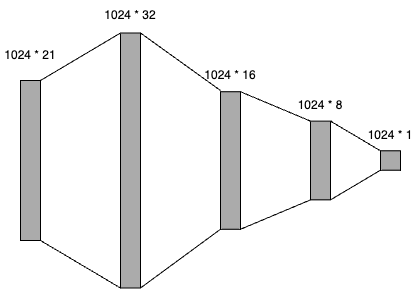

The diagram above was exported from draw.io. Its source (the exported page's mxGraphModel, read from the mxfile embedded in the PNG):
<mxGraphModel dx="729" dy="410" grid="1" gridSize="10" guides="1" tooltips="1" connect="1" arrows="1" fold="1" page="1" pageScale="1" pageWidth="827" pageHeight="1169" math="0" shadow="0">
  <root>
    <mxCell id="0" />
    <mxCell id="1" parent="0" />
    <mxCell id="fdycnUjjO7D5Ep6J40iH-1" value="" style="rounded=0;whiteSpace=wrap;html=1;fillColor=#ABABAB;" vertex="1" parent="1">
      <mxGeometry x="160" y="180" width="20" height="160" as="geometry" />
    </mxCell>
    <mxCell id="fdycnUjjO7D5Ep6J40iH-2" value="" style="rounded=0;whiteSpace=wrap;html=1;fillColor=#ABABAB;" vertex="1" parent="1">
      <mxGeometry x="260" y="132.5" width="20" height="255" as="geometry" />
    </mxCell>
    <mxCell id="fdycnUjjO7D5Ep6J40iH-3" value="" style="rounded=0;whiteSpace=wrap;html=1;fillColor=#ABABAB;" vertex="1" parent="1">
      <mxGeometry x="360" y="191.25" width="20" height="137.5" as="geometry" />
    </mxCell>
    <mxCell id="fdycnUjjO7D5Ep6J40iH-4" value="" style="rounded=0;whiteSpace=wrap;html=1;fillColor=#ABABAB;" vertex="1" parent="1">
      <mxGeometry x="450" y="220.62" width="20" height="78.75" as="geometry" />
    </mxCell>
    <mxCell id="fdycnUjjO7D5Ep6J40iH-5" value="" style="rounded=0;whiteSpace=wrap;html=1;fillColor=#ABABAB;" vertex="1" parent="1">
      <mxGeometry x="520" y="250.31" width="20" height="19.38" as="geometry" />
    </mxCell>
    <mxCell id="fdycnUjjO7D5Ep6J40iH-8" value="" style="endArrow=none;html=1;rounded=0;exitX=1;exitY=0;exitDx=0;exitDy=0;entryX=0;entryY=0;entryDx=0;entryDy=0;" edge="1" parent="1" source="fdycnUjjO7D5Ep6J40iH-1" target="fdycnUjjO7D5Ep6J40iH-2">
      <mxGeometry width="50" height="50" relative="1" as="geometry">
        <mxPoint x="250" y="250" as="sourcePoint" />
        <mxPoint x="300" y="200" as="targetPoint" />
      </mxGeometry>
    </mxCell>
    <mxCell id="fdycnUjjO7D5Ep6J40iH-9" value="" style="endArrow=none;html=1;rounded=0;exitX=1;exitY=0;exitDx=0;exitDy=0;" edge="1" parent="1" source="fdycnUjjO7D5Ep6J40iH-2">
      <mxGeometry width="50" height="50" relative="1" as="geometry">
        <mxPoint x="280" y="270" as="sourcePoint" />
        <mxPoint x="360" y="190" as="targetPoint" />
      </mxGeometry>
    </mxCell>
    <mxCell id="fdycnUjjO7D5Ep6J40iH-10" value="" style="endArrow=none;html=1;rounded=0;exitX=1;exitY=0;exitDx=0;exitDy=0;entryX=0;entryY=0;entryDx=0;entryDy=0;" edge="1" parent="1" source="fdycnUjjO7D5Ep6J40iH-3" target="fdycnUjjO7D5Ep6J40iH-4">
      <mxGeometry width="50" height="50" relative="1" as="geometry">
        <mxPoint x="320" y="270" as="sourcePoint" />
        <mxPoint x="370" y="220" as="targetPoint" />
      </mxGeometry>
    </mxCell>
    <mxCell id="fdycnUjjO7D5Ep6J40iH-11" value="" style="endArrow=none;html=1;rounded=0;exitX=1;exitY=0;exitDx=0;exitDy=0;entryX=0;entryY=0;entryDx=0;entryDy=0;" edge="1" parent="1" source="fdycnUjjO7D5Ep6J40iH-4" target="fdycnUjjO7D5Ep6J40iH-5">
      <mxGeometry width="50" height="50" relative="1" as="geometry">
        <mxPoint x="370" y="270" as="sourcePoint" />
        <mxPoint x="420" y="220" as="targetPoint" />
      </mxGeometry>
    </mxCell>
    <mxCell id="fdycnUjjO7D5Ep6J40iH-12" value="" style="endArrow=none;html=1;rounded=0;exitX=1;exitY=1;exitDx=0;exitDy=0;entryX=0;entryY=1;entryDx=0;entryDy=0;" edge="1" parent="1" source="fdycnUjjO7D5Ep6J40iH-1" target="fdycnUjjO7D5Ep6J40iH-2">
      <mxGeometry width="50" height="50" relative="1" as="geometry">
        <mxPoint x="190" y="190" as="sourcePoint" />
        <mxPoint x="270" y="143" as="targetPoint" />
      </mxGeometry>
    </mxCell>
    <mxCell id="fdycnUjjO7D5Ep6J40iH-13" value="" style="endArrow=none;html=1;rounded=0;exitX=1;exitY=1;exitDx=0;exitDy=0;entryX=0;entryY=1;entryDx=0;entryDy=0;" edge="1" parent="1" source="fdycnUjjO7D5Ep6J40iH-2" target="fdycnUjjO7D5Ep6J40iH-3">
      <mxGeometry width="50" height="50" relative="1" as="geometry">
        <mxPoint x="200" y="200" as="sourcePoint" />
        <mxPoint x="280" y="153" as="targetPoint" />
      </mxGeometry>
    </mxCell>
    <mxCell id="fdycnUjjO7D5Ep6J40iH-14" value="" style="endArrow=none;html=1;rounded=0;exitX=1;exitY=1;exitDx=0;exitDy=0;entryX=0;entryY=1;entryDx=0;entryDy=0;" edge="1" parent="1" source="fdycnUjjO7D5Ep6J40iH-3" target="fdycnUjjO7D5Ep6J40iH-4">
      <mxGeometry width="50" height="50" relative="1" as="geometry">
        <mxPoint x="210" y="210" as="sourcePoint" />
        <mxPoint x="290" y="163" as="targetPoint" />
      </mxGeometry>
    </mxCell>
    <mxCell id="fdycnUjjO7D5Ep6J40iH-15" value="" style="endArrow=none;html=1;rounded=0;exitX=1;exitY=1;exitDx=0;exitDy=0;entryX=0;entryY=1;entryDx=0;entryDy=0;" edge="1" parent="1" source="fdycnUjjO7D5Ep6J40iH-4" target="fdycnUjjO7D5Ep6J40iH-5">
      <mxGeometry width="50" height="50" relative="1" as="geometry">
        <mxPoint x="220" y="220" as="sourcePoint" />
        <mxPoint x="300" y="173" as="targetPoint" />
      </mxGeometry>
    </mxCell>
    <mxCell id="fdycnUjjO7D5Ep6J40iH-16" value="1024 * 21" style="text;html=1;strokeColor=none;fillColor=none;align=center;verticalAlign=middle;whiteSpace=wrap;rounded=0;" vertex="1" parent="1">
      <mxGeometry x="140" y="140" width="60" height="30" as="geometry" />
    </mxCell>
    <mxCell id="fdycnUjjO7D5Ep6J40iH-18" value="1024 * 32" style="text;html=1;strokeColor=none;fillColor=none;align=center;verticalAlign=middle;whiteSpace=wrap;rounded=0;" vertex="1" parent="1">
      <mxGeometry x="240" y="100" width="60" height="30" as="geometry" />
    </mxCell>
    <mxCell id="fdycnUjjO7D5Ep6J40iH-19" value="1024 * 16" style="text;html=1;strokeColor=none;fillColor=none;align=center;verticalAlign=middle;whiteSpace=wrap;rounded=0;" vertex="1" parent="1">
      <mxGeometry x="340" y="160" width="60" height="30" as="geometry" />
    </mxCell>
    <mxCell id="fdycnUjjO7D5Ep6J40iH-20" value="1024 * 8" style="text;html=1;strokeColor=none;fillColor=none;align=center;verticalAlign=middle;whiteSpace=wrap;rounded=0;" vertex="1" parent="1">
      <mxGeometry x="430" y="190" width="60" height="30" as="geometry" />
    </mxCell>
    <mxCell id="fdycnUjjO7D5Ep6J40iH-21" value="1024 * 1" style="text;html=1;strokeColor=none;fillColor=none;align=center;verticalAlign=middle;whiteSpace=wrap;rounded=0;" vertex="1" parent="1">
      <mxGeometry x="500" y="220" width="60" height="30" as="geometry" />
    </mxCell>
  </root>
</mxGraphModel>